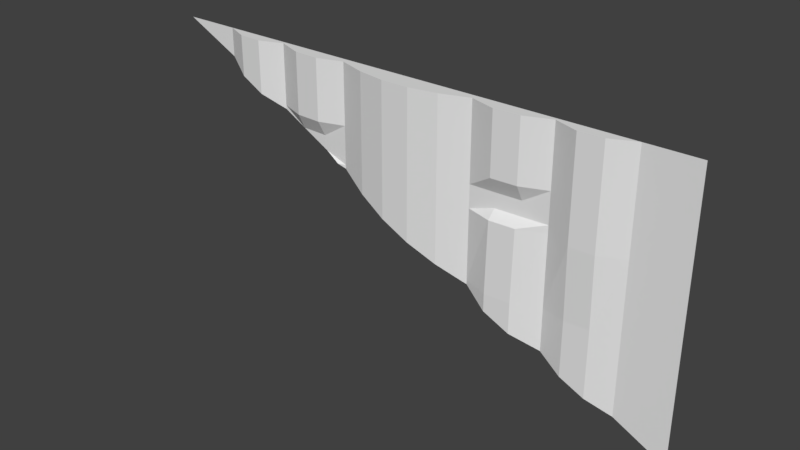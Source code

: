 # Source: stor1_6_slice128_up_rh.blend  (saved by Blender 2.78.0; exported with 4.5.12 LTS)
import bpy
from mathutils import Matrix  # noqa: F401  (used for matrix-valued properties, if any)

bpy.ops.wm.read_factory_settings(use_empty=True)
scene = bpy.context.scene
scene.name = 'Scene'

# ---- collections
col_collection_1 = bpy.data.collections.new('Collection 1'); scene.collection.children.link(col_collection_1)

# ---- materials (node trees are filled in below, after node groups)
mat_stor1_6 = bpy.data.materials.new('stor1_6')
mat_stor1_6.alpha_threshold = 0.0
mat_stor1_6.use_transparent_shadow = False
mat_stor1_6.roughness = 0.5

# ---- material node trees

# ---- world
world_world = bpy.data.worlds.new('World'); scene.world = world_world
world_world.color = (0.05088, 0.05088, 0.05088)
world_world.use_sun_shadow = False
world_world.sun_shadow_jitter_overblur = 0.0
world_world.cycles.sampling_method = 'MANUAL'

# ---- meshes
me_stor1_6_slice128_up_rh_meshdata = bpy.data.meshes.new('stor1_6_slice128_up_rh_meshdata')
me_stor1_6_slice128_up_rh_meshdata.from_pydata([(-1.28, 1.28, 1.28), (1.28, 1.28, 1.28), (-0.6795, 1.266, 1.28), (0.6986, 1.266, 1.28), (0.3378, 1.252, 1.28), (-0.3187, 1.252, 1.28), (1.28, 1.28, 0.9223), (0.6986, 1.266, 0.9223), (0.3378, 1.252, 0.9223), (-0.3187, 1.252, 0.9223), (1.28, 1.28, 0.04257), (-1.015, 1.28, 1.28), (1.037, 1.28, 1.28), (1.037, 1.28, 0.9223), (0.9241, 1.23, 1.28), (0.8114, 1.225, 1.28), (0.9241, 1.23, 0.9223), (0.8114, 1.225, 0.9223), (0.5784, 1.22, 1.28), (0.4581, 1.215, 1.28), (0.5784, 1.26, 0.9223), (0.4581, 1.255, 0.9223), (0.2065, 1.208, 1.28), (0.07522, 1.185, 1.28), (-0.05609, 1.185, 1.28), (-0.1874, 1.208, 1.28), (0.2065, 1.208, 0.9223), (0.07522, 1.185, 0.9223), (-0.05609, 1.185, 0.9223), (-0.1874, 1.208, 0.9223), (-0.439, 1.215, 1.28), (-0.5592, 1.22, 1.28), (-0.439, 1.255, 0.9223), (-0.5592, 1.26, 0.9223), (-0.7915, 1.225, 1.28), (-0.9035, 1.23, 1.28), (1.28, 1.28, 0.8544), (0.6986, 1.266, 0.8544), (0.3378, 1.252, 0.8544), (-0.3187, 1.252, 0.8544), (1.037, 1.28, 0.8544), (0.8114, 1.225, 0.8544), (0.9241, 1.23, 0.8544), (0.4581, 1.255, 0.8544), (0.5784, 1.26, 0.8544), (-0.1874, 1.208, 0.8544), (-0.05609, 1.185, 0.8544), (0.07522, 1.185, 0.8544), (0.2065, 1.208, 0.8544), (1.28, 1.28, 0.9968), (-0.6795, 1.266, 0.9968), (0.6986, 1.266, 0.9968), (0.3378, 1.252, 0.9968), (-0.3187, 1.252, 0.9968), (1.037, 1.28, 0.9968), (0.8114, 1.225, 0.9968), (0.9241, 1.23, 0.9968), (0.4581, 1.215, 0.9968), (0.5784, 1.22, 0.9968), (-0.1874, 1.208, 0.9968), (-0.05609, 1.185, 0.9968), (0.07522, 1.185, 0.9968), (0.2065, 1.208, 0.9968), (-0.5592, 1.22, 0.9968), (-0.439, 1.215, 0.9968), (1.28, 1.28, 0.1285), (1.037, 1.28, 0.1285), (1.28, 1.28, 0.4915), (0.6986, 1.266, 0.4915), (0.3378, 1.252, 0.4915), (1.037, 1.28, 0.4915), (0.8114, 1.235, 0.4915), (0.9241, 1.24, 0.4915), (0.4581, 1.205, 0.4915), (0.5784, 1.21, 0.4915), (1.28, 1.28, 0.8173), (0.6986, 1.266, 0.8173), (0.3378, 1.252, 0.8173), (-0.3187, 1.252, 0.8173), (1.037, 1.28, 0.8173), (0.8114, 1.225, 0.8173), (0.9241, 1.23, 0.8173), (0.4581, 1.215, 0.8173), (0.5784, 1.22, 0.8173), (-0.1874, 1.208, 0.8173), (-0.05609, 1.185, 0.8173), (0.07522, 1.185, 0.8173), (0.2065, 1.208, 0.8173), (1.28, 1.28, -2.123e-07), (0.4581, 1.205, 0.4109), (-0.5592, 1.26, 0.9196), (-0.3187, 1.252, 0.7994), (-0.6795, 1.266, 0.9798), (1.195, 1.28, 0.04257), (-0.05609, 1.185, 0.668), (0.5784, 1.21, 0.3508), (-0.439, 1.255, 0.8595), (0.3378, 1.252, 0.4711), (-0.9035, 1.23, 1.092), (0.07522, 1.185, 0.6024), (1.037, 1.28, 0.1216), (-0.7915, 1.225, 1.036), (-1.015, 1.28, 1.148), (1.023, 1.275, 0.1285), (0.2065, 1.208, 0.5367), (0.8114, 1.235, 0.2343), (-0.3546, 1.241, 0.8173), (-0.4288, 1.255, 0.8544), (-0.5646, 1.26, 0.9223), (0.9241, 1.24, 0.178), (0.6986, 1.266, 0.2907), (-0.7137, 1.253, 0.9968), (0.2971, 1.238, 0.4915), (-0.1874, 1.208, 0.7337)], [], [(54, 49, 1, 12), (58, 51, 3, 18), (62, 52, 4, 22), (64, 53, 5, 30), (48, 38, 8, 26), (44, 37, 7, 20), (40, 36, 6, 13), (42, 40, 13, 16), (56, 54, 12, 14), (51, 55, 15, 3), (55, 56, 14, 15), (37, 41, 17, 7), (41, 42, 16, 17), (38, 43, 21, 8), (43, 44, 20, 21), (52, 57, 19, 4), (57, 58, 18, 19), (39, 45, 29, 9), (45, 46, 28, 29), (46, 47, 27, 28), (47, 48, 26, 27), (53, 59, 25, 5), (59, 60, 24, 25), (60, 61, 23, 24), (61, 62, 22, 23), (50, 63, 31, 2), (63, 64, 30, 31), (86, 87, 48, 47), (85, 86, 47, 46), (84, 85, 46, 45), (78, 84, 45, 39), (82, 83, 44, 43), (77, 82, 43, 38), (80, 81, 42, 41), (76, 80, 41, 37), (81, 79, 40, 42), (79, 75, 36, 40), (83, 76, 37, 44), (87, 77, 38, 48), (33, 32, 64, 63), (27, 26, 62, 61), (28, 27, 61, 60), (29, 28, 60, 59), (9, 29, 59, 53), (21, 20, 58, 57), (8, 21, 57, 52), (17, 16, 56, 55), (7, 17, 55, 51), (16, 13, 54, 56), (32, 9, 53, 64), (26, 8, 52, 62), (20, 7, 51, 58), (13, 6, 49, 54), (66, 65, 67, 70), (97, 110, 95, 89), (91, 97, 112, 104, 99, 94, 113), (107, 91, 106), (74, 68, 76, 83), (70, 67, 75, 79), (72, 70, 79, 81), (68, 71, 80, 76), (71, 72, 81, 80), (69, 73, 82, 77), (73, 74, 83, 82), (15, 14, 12, 3), (19, 18, 3, 4), (25, 24, 23, 22, 4, 5), (31, 30, 5, 2), (35, 34, 2, 11), (3, 12, 11, 2, 5, 4), (102, 92, 111, 101, 98), (0, 102, 11), (99, 104, 87, 86), (100, 93, 10, 65, 66), (90, 96, 32, 33), (97, 89, 73, 69), (104, 112, 69, 77, 87), (94, 99, 86, 85), (95, 110, 68, 74), (105, 109, 72, 71), (108, 90, 33), (107, 106, 78, 39), (113, 94, 85, 84), (111, 92, 50), (112, 97, 69), (110, 105, 71, 68), (98, 101, 34, 35), (106, 91, 78), (91, 113, 84, 78), (109, 103, 66, 70, 72), (101, 111, 50, 2, 34), (102, 98, 35, 11), (93, 88, 10), (92, 108, 33, 63, 50), (103, 100, 66), (89, 95, 74, 73), (96, 107, 39, 9, 32), (109, 105, 110, 100, 103), (97, 91, 107, 96, 90, 108, 92, 102, 0, 88, 93, 100, 110)])
_uv = me_stor1_6_slice128_up_rh_meshdata.uv_layers.new(name='UVMap')
_uv.uv.foreach_set('vector', [0.905, 0.8894, 1.0, 0.8894, 1.0, 1.0, 0.905, 1.0, 0.7259, 0.8894, 0.7729, 0.8894, 0.7729, 1.0, 0.7259, 1.0, 0.5807, 0.8894, 0.632, 0.8894, 0.632, 1.0, 0.5807, 1.0, 0.3285, 0.8894, 0.3755, 0.8894, 0.3755, 1.0, 0.3285, 1.0, 0.5807, 0.8338, 0.632, 0.8338, 0.632, 0.8603, 0.5807, 0.8603, 0.7259, 0.8338, 0.7729, 0.8338, 0.7729, 0.8603, 0.7259, 0.8603, 0.905, 0.8338, 1.0, 0.8338, 1.0, 0.8603, 0.905, 0.8603, 0.861, 0.8338, 0.905, 0.8338, 0.905, 0.8603, 0.861, 0.8603, 0.861, 0.8894, 0.905, 0.8894, 0.905, 1.0, 0.861, 1.0, 0.7729, 0.8894, 0.8169, 0.8894, 0.8169, 1.0, 0.7729, 1.0, 0.8169, 0.8894, 0.861, 0.8894, 0.861, 1.0, 0.8169, 1.0, 0.7729, 0.8338, 0.8169, 0.8338, 0.8169, 0.8603, 0.7729, 0.8603, 0.8169, 0.8338, 0.861, 0.8338, 0.861, 0.8603, 0.8169, 0.8603, 0.632, 0.8338, 0.6789, 0.8338, 0.6789, 0.8603, 0.632, 0.8603, 0.6789, 0.8338, 0.7259, 0.8338, 0.7259, 0.8603, 0.6789, 0.8603, 0.632, 0.8894, 0.6789, 0.8894, 0.6789, 1.0, 0.632, 1.0, 0.6789, 0.8894, 0.7259, 0.8894, 0.7259, 1.0, 0.6789, 1.0, 0.3755, 0.8338, 0.4268, 0.8338, 0.4268, 0.8603, 0.3755, 0.8603, 0.4268, 0.8338, 0.4781, 0.8338, 0.4781, 0.8603, 0.4268, 0.8603, 0.4781, 0.8338, 0.5294, 0.8338, 0.5294, 0.8603, 0.4781, 0.8603, 0.5294, 0.8338, 0.5807, 0.8338, 0.5807, 0.8603, 0.5294, 0.8603, 0.3755, 0.8894, 0.4268, 0.8894, 0.4268, 1.0, 0.3755, 1.0, 0.4268, 0.8894, 0.4781, 0.8894, 0.4781, 1.0, 0.4268, 1.0, 0.4781, 0.8894, 0.5294, 0.8894, 0.5294, 1.0, 0.4781, 1.0, 0.5294, 0.8894, 0.5807, 0.8894, 0.5807, 1.0, 0.5294, 1.0, 0.2346, 0.8894, 0.2815, 0.8894, 0.2815, 1.0, 0.2346, 1.0, 0.2815, 0.8894, 0.3285, 0.8894, 0.3285, 1.0, 0.2815, 1.0, 0.5294, 0.8193, 0.5807, 0.8193, 0.5807, 0.8338, 0.5294, 0.8338, 0.4781, 0.8193, 0.5294, 0.8193, 0.5294, 0.8338, 0.4781, 0.8338, 0.4268, 0.8193, 0.4781, 0.8193, 0.4781, 0.8338, 0.4268, 0.8338, 0.3755, 0.8193, 0.4268, 0.8193, 0.4268, 0.8338, 0.3755, 0.8338, 0.6789, 0.8193, 0.7259, 0.8193, 0.7259, 0.8338, 0.6789, 0.8338, 0.632, 0.8193, 0.6789, 0.8193, 0.6789, 0.8338, 0.632, 0.8338, 0.8169, 0.8193, 0.861, 0.8193, 0.861, 0.8338, 0.8169, 0.8338, 0.7729, 0.8193, 0.8169, 0.8193, 0.8169, 0.8338, 0.7729, 0.8338, 0.861, 0.8193, 0.905, 0.8193, 0.905, 0.8338, 0.861, 0.8338, 0.905, 0.8193, 1.0, 0.8193, 1.0, 0.8338, 0.905, 0.8338, 0.7259, 0.8193, 0.7729, 0.8193, 0.7729, 0.8338, 0.7259, 0.8338, 0.5807, 0.8193, 0.632, 0.8193, 0.632, 0.8338, 0.5807, 0.8338, 0.2815, 0.8603, 0.3285, 0.8603, 0.3285, 0.8894, 0.2815, 0.8894, 0.5294, 0.8603, 0.5807, 0.8603, 0.5807, 0.8894, 0.5294, 0.8894, 0.4781, 0.8603, 0.5294, 0.8603, 0.5294, 0.8894, 0.4781, 0.8894, 0.4268, 0.8603, 0.4781, 0.8603, 0.4781, 0.8894, 0.4268, 0.8894, 0.3755, 0.8603, 0.4268, 0.8603, 0.4268, 0.8894, 0.3755, 0.8894, 0.6789, 0.8603, 0.7259, 0.8603, 0.7259, 0.8894, 0.6789, 0.8894, 0.632, 0.8603, 0.6789, 0.8603, 0.6789, 0.8894, 0.632, 0.8894, 0.8169, 0.8603, 0.861, 0.8603, 0.861, 0.8894, 0.8169, 0.8894, 0.7729, 0.8603, 0.8169, 0.8603, 0.8169, 0.8894, 0.7729, 0.8894, 0.861, 0.8603, 0.905, 0.8603, 0.905, 0.8894, 0.861, 0.8894, 0.3285, 0.8603, 0.3755, 0.8603, 0.3755, 0.8894, 0.3285, 0.8894, 0.5807, 0.8603, 0.632, 0.8603, 0.632, 0.8894, 0.5807, 0.8894, 0.7259, 0.8603, 0.7729, 0.8603, 0.7729, 0.8894, 0.7259, 0.8894, 0.905, 0.8603, 1.0, 0.8603, 1.0, 0.8894, 0.905, 0.8894, 0.905, 0.5502, 1.0, 0.5502, 1.0, 0.692, 0.905, 0.692, 0.632, 0.684, 0.7729, 0.6135, 0.7259, 0.637, 0.6789, 0.6605, 0.3755, 0.8122, 0.632, 0.684, 0.6161, 0.692, 0.5807, 0.7097, 0.5294, 0.7353, 0.4781, 0.761, 0.4268, 0.7866, 0.3325, 0.8338, 0.3755, 0.8122, 0.3615, 0.8193, 0.7259, 0.692, 0.7729, 0.692, 0.7729, 0.8193, 0.7259, 0.8193, 0.905, 0.692, 1.0, 0.692, 1.0, 0.8193, 0.905, 0.8193, 0.861, 0.692, 0.905, 0.692, 0.905, 0.8193, 0.861, 0.8193, 0.7729, 0.692, 0.8169, 0.692, 0.8169, 0.8193, 0.7729, 0.8193, 0.8169, 0.692, 0.861, 0.692, 0.861, 0.8193, 0.8169, 0.8193, 0.632, 0.692, 0.6789, 0.692, 0.6789, 0.8193, 0.632, 0.8193, 0.6789, 0.692, 0.7259, 0.692, 0.7259, 0.8193, 0.6789, 0.8193, 0.8169, 1.0, 0.861, 1.0, 0.905, 1.0, 0.7729, 1.0, 0.6789, 1.0, 0.7259, 1.0, 0.7729, 1.0, 0.632, 1.0, 0.4268, 1.0, 0.4781, 1.0, 0.5294, 1.0, 0.5807, 1.0, 0.632, 1.0, 0.3755, 1.0, 0.2815, 1.0, 0.3285, 1.0, 0.3755, 1.0, 0.2346, 1.0, 0.1471, 1.0, 0.1908, 1.0, 0.2346, 1.0, 0.1033, 1.0, 0.7729, 1.0, 0.905, 1.0, 0.1033, 1.0, 0.2346, 1.0, 0.3755, 1.0, 0.632, 1.0, 0.1033, 0.9483, 0.2346, 0.8827, 0.2212, 0.8894, 0.1908, 0.9046, 0.1471, 0.9265, 0.0, 1.0, 0.1033, 0.9483, 0.1033, 1.0, 0.5294, 0.7353, 0.5807, 0.7097, 0.5807, 0.8193, 0.5294, 0.8193, 0.905, 0.5475, 0.9667, 0.5166, 1.0, 0.5166, 1.0, 0.5502, 0.905, 0.5502, 0.2815, 0.8592, 0.3285, 0.8357, 0.3285, 0.8603, 0.2815, 0.8603, 0.632, 0.684, 0.6789, 0.6605, 0.6789, 0.692, 0.632, 0.692, 0.5807, 0.7097, 0.6161, 0.692, 0.632, 0.692, 0.632, 0.8193, 0.5807, 0.8193, 0.4781, 0.761, 0.5294, 0.7353, 0.5294, 0.8193, 0.4781, 0.8193, 0.7259, 0.637, 0.7729, 0.6135, 0.7729, 0.692, 0.7259, 0.692, 0.8169, 0.5915, 0.861, 0.5695, 0.861, 0.692, 0.8169, 0.692, 0.2794, 0.8603, 0.2815, 0.8592, 0.2815, 0.8603, 0.3325, 0.8338, 0.3615, 0.8193, 0.3755, 0.8193, 0.3755, 0.8338, 0.4268, 0.7866, 0.4781, 0.761, 0.4781, 0.8193, 0.4268, 0.8193, 0.2212, 0.8894, 0.2346, 0.8827, 0.2346, 0.8894, 0.6161, 0.692, 0.632, 0.684, 0.632, 0.692, 0.7729, 0.6135, 0.8169, 0.5915, 0.8169, 0.692, 0.7729, 0.692, 0.1471, 0.9265, 0.1908, 0.9046, 0.1908, 1.0, 0.1471, 1.0, 0.3615, 0.8193, 0.3755, 0.8122, 0.3755, 0.8193, 0.3755, 0.8122, 0.4268, 0.7866, 0.4268, 0.8193, 0.3755, 0.8193, 0.861, 0.5695, 0.8996, 0.5502, 0.905, 0.5502, 0.905, 0.692, 0.861, 0.692, 0.1908, 0.9046, 0.2212, 0.8894, 0.2346, 0.8894, 0.2346, 1.0, 0.1908, 1.0, 0.1033, 0.9483, 0.1471, 0.9265, 0.1471, 1.0, 0.1033, 1.0, 0.9667, 0.5166, 1.0, 0.5, 1.0, 0.5166, 0.2346, 0.8827, 0.2794, 0.8603, 0.2815, 0.8603, 0.2815, 0.8894, 0.2346, 0.8894, 0.8996, 0.5502, 0.905, 0.5475, 0.905, 0.5502, 0.6789, 0.6605, 0.7259, 0.637, 0.7259, 0.692, 0.6789, 0.692, 0.3285, 0.8357, 0.3325, 0.8338, 0.3755, 0.8338, 0.3755, 0.8603, 0.3285, 0.8603, 0.861, 0.5695, 0.8169, 0.5915, 0.7729, 0.6135, 0.905, 0.5475, 0.8996, 0.5502, 0.632, 0.684, 0.3755, 0.8122, 0.3325, 0.8338, 0.3285, 0.8357, 0.2815, 0.8592, 0.2794, 0.8603, 0.2346, 0.8827, 0.1033, 0.9483, 0.0, 1.0, 1.0, 0.5, 0.9667, 0.5166, 0.905, 0.5475, 0.7729, 0.6135])
me_stor1_6_slice128_up_rh_meshdata.materials.append(mat_stor1_6)
me_stor1_6_slice128_up_rh_meshdata.use_remesh_preserve_volume = False
me_stor1_6_slice128_up_rh_meshdata.use_remesh_preserve_attributes = False
me_stor1_6_slice128_up_rh_meshdata.use_mirror_vertex_groups = False
me_stor1_6_slice128_up_rh_meshdata.update()

# ---- objects
ob_stor1_6_mesh = bpy.data.objects.new('stor1_6_mesh', me_stor1_6_slice128_up_rh_meshdata)

# ---- transforms, parenting, visibility, modifiers, constraints
ob_stor1_6_mesh.location = (0.0, 0.0, 0.0)
ob_stor1_6_mesh.lineart.crease_threshold = 0.0

# ---- collection membership
col_collection_1.objects.link(ob_stor1_6_mesh)

# ---- scene / render settings (as saved in the file)
scene.frame_start = 1; scene.frame_end = 2; scene.frame_set(1)
scene.render.engine = 'BLENDER_EEVEE_NEXT'
scene.render.resolution_percentage = 50
scene.render.dither_intensity = 0.0
scene.cycles.use_denoising = False
scene.cycles.samples = 128
scene.cycles.sampling_pattern = 'TABULATED_SOBOL'
scene.cycles.light_sampling_threshold = 0.0
scene.cycles.use_adaptive_sampling = False
scene.cycles.use_light_tree = False
scene.cycles.blur_glossy = 0.0
scene.cycles.sample_clamp_indirect = 0.0
scene.view_settings.view_transform = 'Standard'
bpy.context.view_layer.update()

# ---- added for rendering (the .blend has no active camera and no usable light): camera, sun
cam_auto = bpy.data.cameras.new('AutoCamera')
cam_auto.lens = 50.0
cam_auto.sensor_width = 36.0
cam_auto.clip_end = 1000.0
ob_auto_camera = bpy.data.objects.new('AutoCamera', cam_auto)
scene.collection.objects.link(ob_auto_camera)
ob_auto_camera.location = (2.64962, -1.94724, 2.75969)
ob_auto_camera.rotation_euler = (1.09748, -7.21219e-08, 0.694738)
scene.camera = ob_auto_camera
light_auto_sun = bpy.data.lights.new('AutoSun', 'SUN')
light_auto_sun.energy = 3.0
light_auto_sun.angle = 0.0523599
ob_auto_sun = bpy.data.objects.new('AutoSun', light_auto_sun)
scene.collection.objects.link(ob_auto_sun)
ob_auto_sun.rotation_euler = (0.872665, 0.174533, 0.523599)
bpy.context.view_layer.update()
